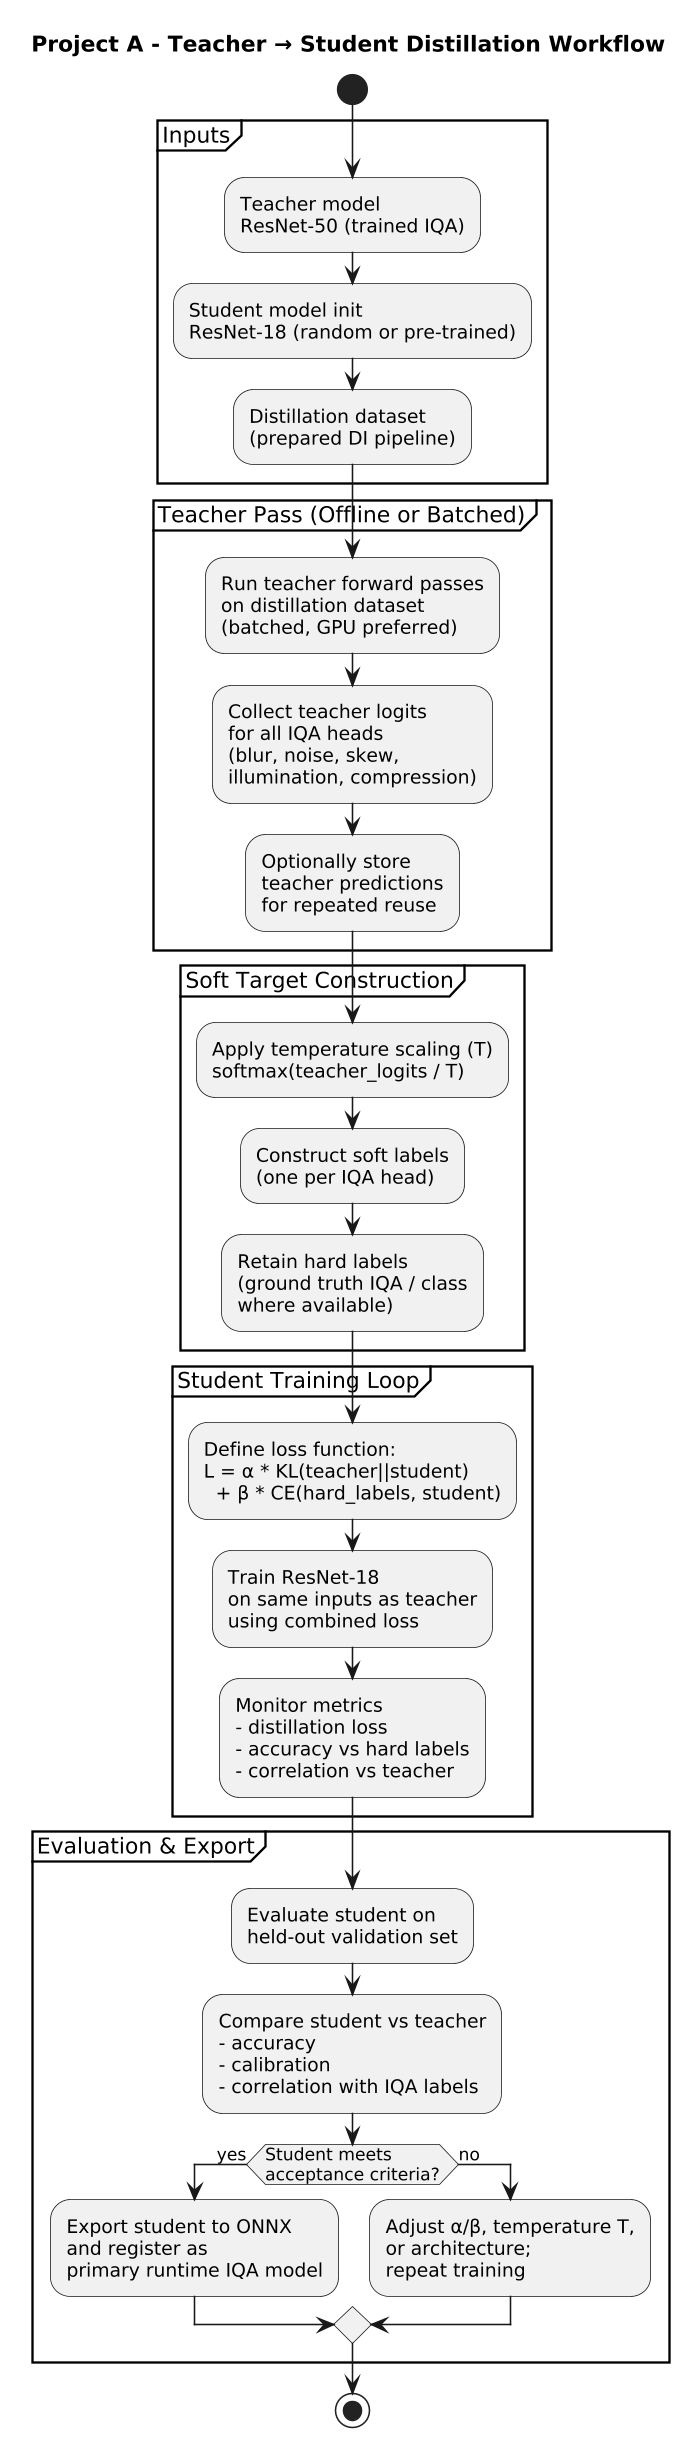

The diagram above was rendered by PlantUML. Its source (embedded in the PNG):
@startuml
title Project A - Teacher → Student Distillation Workflow

skinparam dpi 150
skinparam shadowing false
skinparam rectangle {
 BackgroundColor White
 BorderColor Black
}
skinparam note {
 BackgroundColor #F8F8F8
 BorderColor #BBBBBB
}

start

partition "Inputs" {
 :Teacher model\nResNet-50 (trained IQA);
 :Student model init\nResNet-18 (random or pre-trained);
 :Distillation dataset\n(prepared DI pipeline);
}

partition "Teacher Pass (Offline or Batched)" {
 :Run teacher forward passes\non distillation dataset\n(batched, GPU preferred);
 :Collect teacher logits\nfor all IQA heads\n(blur, noise, skew,\nillumination, compression);
 :Optionally store\nteacher predictions\nfor repeated reuse;
}

partition "Soft Target Construction" {
 :Apply temperature scaling (T)\nsoftmax(teacher_logits / T);
 :Construct soft labels\n(one per IQA head);
 :Retain hard labels\n(ground truth IQA / class\nwhere available);
}

partition "Student Training Loop" {
 :Define loss function:\nL = α * KL(teacher||student)\n  + β * CE(hard_labels, student);
 :Train ResNet-18\non same inputs as teacher\nusing combined loss;
 :Monitor metrics\n- distillation loss\n- accuracy vs hard labels\n- correlation vs teacher;
}

partition "Evaluation & Export" {
 :Evaluate student on\nheld-out validation set;
 :Compare student vs teacher\n- accuracy\n- calibration\n- correlation with IQA labels;
 if (Student meets\nacceptance criteria?) then (yes)
   :Export student to ONNX\nand register as\nprimary runtime IQA model;
 else (no)
   :Adjust α/β, temperature T,\nor architecture;\nrepeat training;
 endif
}

stop

@enduml